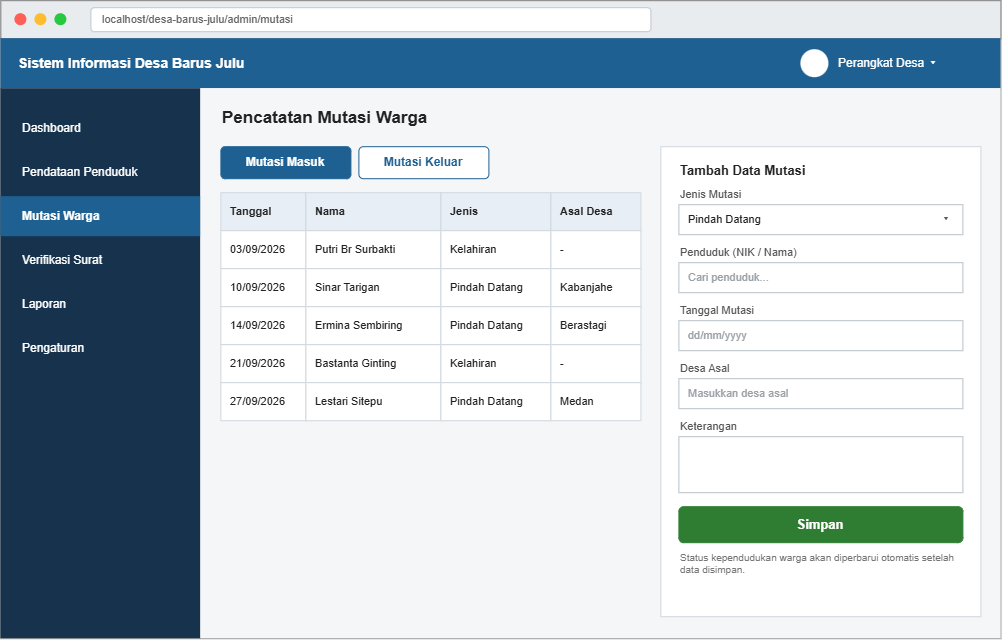

The diagram above was exported from draw.io. Its source (the exported page's mxGraphModel, read from the mxfile embedded in the PNG):
<mxGraphModel dx="1053" dy="770" grid="1" gridSize="10" guides="1" tooltips="1" connect="1" arrows="1" fold="1" page="1" pageScale="1" pageWidth="1080" pageHeight="708" math="0" shadow="0">
  <root>
    <mxCell id="0" />
    <mxCell id="1" parent="0" />
    <mxCell id="v2" parent="1" style="rounded=0;whiteSpace=wrap;html=1;fillColor=#ffffff;strokeColor=#888888;fontSize=12;fontColor=#222222;align=center;verticalAlign=middle;spacingLeft=6;spacingRight=6;spacingTop=0;spacingBottom=0;" value="" vertex="1">
      <mxGeometry height="638" width="1000" x="40" y="30" as="geometry" />
    </mxCell>
    <mxCell id="v3" parent="1" style="rounded=0;whiteSpace=wrap;html=1;fillColor=#e9ecef;strokeColor=#888888;fontSize=12;fontColor=#222222;align=center;verticalAlign=middle;spacingLeft=6;spacingRight=6;spacingTop=0;spacingBottom=0;" value="" vertex="1">
      <mxGeometry height="38" width="1000" x="40" y="30" as="geometry" />
    </mxCell>
    <mxCell id="v4" parent="1" style="ellipse;whiteSpace=wrap;html=1;fillColor=#ff5f57;strokeColor=none;fontSize=12;fontColor=#222222;align=center;verticalAlign=middle;spacingLeft=6;spacingRight=6;spacingTop=0;spacingBottom=0;" value="" vertex="1">
      <mxGeometry height="12" width="12" x="54" y="43" as="geometry" />
    </mxCell>
    <mxCell id="v5" parent="1" style="ellipse;whiteSpace=wrap;html=1;fillColor=#febc2e;strokeColor=none;fontSize=12;fontColor=#222222;align=center;verticalAlign=middle;spacingLeft=6;spacingRight=6;spacingTop=0;spacingBottom=0;" value="" vertex="1">
      <mxGeometry height="12" width="12" x="74" y="43" as="geometry" />
    </mxCell>
    <mxCell id="v6" parent="1" style="ellipse;whiteSpace=wrap;html=1;fillColor=#28c840;strokeColor=none;fontSize=12;fontColor=#222222;align=center;verticalAlign=middle;spacingLeft=6;spacingRight=6;spacingTop=0;spacingBottom=0;" value="" vertex="1">
      <mxGeometry height="12" width="12" x="94" y="43" as="geometry" />
    </mxCell>
    <mxCell id="v7" parent="1" style="rounded=1;arcSize=14;whiteSpace=wrap;html=1;fillColor=#ffffff;strokeColor=#c0c6cc;fontSize=11;fontColor=#666666;align=left;verticalAlign=middle;spacingLeft=10;spacingRight=10;spacingTop=0;spacingBottom=0;" value="localhost/desa-barus-julu/admin/mutasi" vertex="1">
      <mxGeometry height="24" width="560" x="130" y="37" as="geometry" />
    </mxCell>
    <mxCell id="v8" parent="1" style="rounded=0;whiteSpace=wrap;html=1;fillColor=#1e6091;strokeColor=none;fontSize=12;fontColor=#222222;align=center;verticalAlign=middle;spacingLeft=6;spacingRight=6;spacingTop=0;spacingBottom=0;" value="" vertex="1">
      <mxGeometry height="50" width="1000" x="40" y="68" as="geometry" />
    </mxCell>
    <mxCell id="v9" parent="1" style="rounded=0;whiteSpace=wrap;html=1;fillColor=none;strokeColor=none;fontSize=14;fontColor=#ffffff;align=left;verticalAlign=middle;spacingLeft=0;spacingRight=0;spacingTop=0;spacingBottom=0;fontStyle=1;" value="Sistem Informasi Desa Barus Julu" vertex="1">
      <mxGeometry height="50" width="500" x="56" y="68" as="geometry" />
    </mxCell>
    <mxCell id="v10" parent="1" style="ellipse;whiteSpace=wrap;html=1;fillColor=#ffffff;strokeColor=none;fontSize=12;fontColor=#222222;align=center;verticalAlign=middle;spacingLeft=6;spacingRight=6;spacingTop=0;spacingBottom=0;" value="" vertex="1">
      <mxGeometry height="28" width="28" x="840" y="79" as="geometry" />
    </mxCell>
    <mxCell id="v11" parent="1" style="rounded=0;whiteSpace=wrap;html=1;fillColor=none;strokeColor=none;fontSize=12;fontColor=#ffffff;align=left;verticalAlign=middle;spacingLeft=0;spacingRight=0;spacingTop=0;spacingBottom=0;" value="Perangkat Desa ▾" vertex="1">
      <mxGeometry height="50" width="150" x="876" y="68" as="geometry" />
    </mxCell>
    <mxCell id="v12" parent="1" style="rounded=0;whiteSpace=wrap;html=1;fillColor=#17324d;strokeColor=none;fontSize=12;fontColor=#222222;align=center;verticalAlign=middle;spacingLeft=6;spacingRight=6;spacingTop=0;spacingBottom=0;" value="" vertex="1">
      <mxGeometry height="550" width="200" x="40" y="118" as="geometry" />
    </mxCell>
    <mxCell id="v13" parent="1" style="rounded=0;whiteSpace=wrap;html=1;fillColor=none;strokeColor=none;fontSize=12;fontColor=#ffffff;align=left;verticalAlign=middle;spacingLeft=20;spacingRight=20;spacingTop=0;spacingBottom=0;" value="Dashboard" vertex="1">
      <mxGeometry height="40" width="200" x="40" y="138" as="geometry" />
    </mxCell>
    <mxCell id="v14" parent="1" style="rounded=0;whiteSpace=wrap;html=1;fillColor=none;strokeColor=none;fontSize=12;fontColor=#ffffff;align=left;verticalAlign=middle;spacingLeft=20;spacingRight=20;spacingTop=0;spacingBottom=0;" value="Pendataan Penduduk" vertex="1">
      <mxGeometry height="40" width="200" x="40" y="182" as="geometry" />
    </mxCell>
    <mxCell id="v15" parent="1" style="rounded=0;whiteSpace=wrap;html=1;fillColor=#1e6091;strokeColor=none;fontSize=12;fontColor=#ffffff;align=left;verticalAlign=middle;spacingLeft=20;spacingRight=20;spacingTop=0;spacingBottom=0;fontStyle=1;" value="Mutasi Warga" vertex="1">
      <mxGeometry height="40" width="200" x="40" y="226" as="geometry" />
    </mxCell>
    <mxCell id="v16" parent="1" style="rounded=0;whiteSpace=wrap;html=1;fillColor=none;strokeColor=none;fontSize=12;fontColor=#ffffff;align=left;verticalAlign=middle;spacingLeft=20;spacingRight=20;spacingTop=0;spacingBottom=0;" value="Verifikasi Surat" vertex="1">
      <mxGeometry height="40" width="200" x="40" y="270" as="geometry" />
    </mxCell>
    <mxCell id="v17" parent="1" style="rounded=0;whiteSpace=wrap;html=1;fillColor=none;strokeColor=none;fontSize=12;fontColor=#ffffff;align=left;verticalAlign=middle;spacingLeft=20;spacingRight=20;spacingTop=0;spacingBottom=0;" value="Laporan" vertex="1">
      <mxGeometry height="40" width="200" x="40" y="314" as="geometry" />
    </mxCell>
    <mxCell id="v18" parent="1" style="rounded=0;whiteSpace=wrap;html=1;fillColor=none;strokeColor=none;fontSize=12;fontColor=#ffffff;align=left;verticalAlign=middle;spacingLeft=20;spacingRight=20;spacingTop=0;spacingBottom=0;" value="Pengaturan" vertex="1">
      <mxGeometry height="40" width="200" x="40" y="358" as="geometry" />
    </mxCell>
    <mxCell id="v19" parent="1" style="rounded=0;whiteSpace=wrap;html=1;fillColor=#f4f6f8;strokeColor=none;fontSize=12;fontColor=#222222;align=center;verticalAlign=middle;spacingLeft=6;spacingRight=6;spacingTop=0;spacingBottom=0;" value="" vertex="1">
      <mxGeometry height="550" width="800" x="240" y="118" as="geometry" />
    </mxCell>
    <mxCell id="v20" parent="1" style="rounded=0;whiteSpace=wrap;html=1;fillColor=none;strokeColor=none;fontSize=17;fontColor=#222222;align=left;verticalAlign=middle;spacingLeft=0;spacingRight=0;spacingTop=0;spacingBottom=0;fontStyle=1;" value="Pencatatan Mutasi Warga" vertex="1">
      <mxGeometry height="28" width="400" x="260" y="134" as="geometry" />
    </mxCell>
    <mxCell id="v21" parent="1" style="rounded=1;arcSize=14;whiteSpace=wrap;html=1;fillColor=#1e6091;strokeColor=#1e6091;fontSize=12;fontColor=#ffffff;align=center;verticalAlign=middle;spacingLeft=2;spacingRight=2;spacingTop=0;spacingBottom=0;fontStyle=1;" value="Mutasi Masuk" vertex="1">
      <mxGeometry height="32" width="130" x="260" y="176" as="geometry" />
    </mxCell>
    <mxCell id="v22" parent="1" style="rounded=1;arcSize=14;whiteSpace=wrap;html=1;fillColor=#ffffff;strokeColor=#1e6091;fontSize=12;fontColor=#1e6091;align=center;verticalAlign=middle;spacingLeft=2;spacingRight=2;spacingTop=0;spacingBottom=0;fontStyle=1;" value="Mutasi Keluar" vertex="1">
      <mxGeometry height="32" width="130" x="398" y="176" as="geometry" />
    </mxCell>
    <mxCell id="v23" parent="1" style="rounded=0;whiteSpace=wrap;html=1;fillColor=#e8eef5;strokeColor=#d0d7de;fontSize=11;fontColor=#222222;align=left;verticalAlign=middle;spacingLeft=8;spacingRight=8;spacingTop=0;spacingBottom=0;fontStyle=1;" value="Tanggal" vertex="1">
      <mxGeometry height="38" width="85" x="260" y="222" as="geometry" />
    </mxCell>
    <mxCell id="v24" parent="1" style="rounded=0;whiteSpace=wrap;html=1;fillColor=#e8eef5;strokeColor=#d0d7de;fontSize=11;fontColor=#222222;align=left;verticalAlign=middle;spacingLeft=8;spacingRight=8;spacingTop=0;spacingBottom=0;fontStyle=1;" value="Nama" vertex="1">
      <mxGeometry height="38" width="135" x="345" y="222" as="geometry" />
    </mxCell>
    <mxCell id="v25" parent="1" style="rounded=0;whiteSpace=wrap;html=1;fillColor=#e8eef5;strokeColor=#d0d7de;fontSize=11;fontColor=#222222;align=left;verticalAlign=middle;spacingLeft=8;spacingRight=8;spacingTop=0;spacingBottom=0;fontStyle=1;" value="Jenis" vertex="1">
      <mxGeometry height="38" width="110" x="480" y="222" as="geometry" />
    </mxCell>
    <mxCell id="v26" parent="1" style="rounded=0;whiteSpace=wrap;html=1;fillColor=#e8eef5;strokeColor=#d0d7de;fontSize=11;fontColor=#222222;align=left;verticalAlign=middle;spacingLeft=8;spacingRight=8;spacingTop=0;spacingBottom=0;fontStyle=1;" value="Asal Desa" vertex="1">
      <mxGeometry height="38" width="90" x="590" y="222" as="geometry" />
    </mxCell>
    <mxCell id="v27" parent="1" style="rounded=0;whiteSpace=wrap;html=1;fillColor=#ffffff;strokeColor=#d0d7de;fontSize=11;fontColor=#222222;align=left;verticalAlign=middle;spacingLeft=8;spacingRight=8;spacingTop=0;spacingBottom=0;" value="03/09/2026" vertex="1">
      <mxGeometry height="38" width="85" x="260" y="260" as="geometry" />
    </mxCell>
    <mxCell id="v28" parent="1" style="rounded=0;whiteSpace=wrap;html=1;fillColor=#ffffff;strokeColor=#d0d7de;fontSize=11;fontColor=#222222;align=left;verticalAlign=middle;spacingLeft=8;spacingRight=8;spacingTop=0;spacingBottom=0;" value="Putri Br Surbakti" vertex="1">
      <mxGeometry height="38" width="135" x="345" y="260" as="geometry" />
    </mxCell>
    <mxCell id="v29" parent="1" style="rounded=0;whiteSpace=wrap;html=1;fillColor=#ffffff;strokeColor=#d0d7de;fontSize=11;fontColor=#222222;align=left;verticalAlign=middle;spacingLeft=8;spacingRight=8;spacingTop=0;spacingBottom=0;" value="Kelahiran" vertex="1">
      <mxGeometry height="38" width="110" x="480" y="260" as="geometry" />
    </mxCell>
    <mxCell id="v30" parent="1" style="rounded=0;whiteSpace=wrap;html=1;fillColor=#ffffff;strokeColor=#d0d7de;fontSize=11;fontColor=#222222;align=left;verticalAlign=middle;spacingLeft=8;spacingRight=8;spacingTop=0;spacingBottom=0;" value="-" vertex="1">
      <mxGeometry height="38" width="90" x="590" y="260" as="geometry" />
    </mxCell>
    <mxCell id="v31" parent="1" style="rounded=0;whiteSpace=wrap;html=1;fillColor=#ffffff;strokeColor=#d0d7de;fontSize=11;fontColor=#222222;align=left;verticalAlign=middle;spacingLeft=8;spacingRight=8;spacingTop=0;spacingBottom=0;" value="10/09/2026" vertex="1">
      <mxGeometry height="38" width="85" x="260" y="298" as="geometry" />
    </mxCell>
    <mxCell id="v32" parent="1" style="rounded=0;whiteSpace=wrap;html=1;fillColor=#ffffff;strokeColor=#d0d7de;fontSize=11;fontColor=#222222;align=left;verticalAlign=middle;spacingLeft=8;spacingRight=8;spacingTop=0;spacingBottom=0;" value="Sinar Tarigan" vertex="1">
      <mxGeometry height="38" width="135" x="345" y="298" as="geometry" />
    </mxCell>
    <mxCell id="v33" parent="1" style="rounded=0;whiteSpace=wrap;html=1;fillColor=#ffffff;strokeColor=#d0d7de;fontSize=11;fontColor=#222222;align=left;verticalAlign=middle;spacingLeft=8;spacingRight=8;spacingTop=0;spacingBottom=0;" value="Pindah Datang" vertex="1">
      <mxGeometry height="38" width="110" x="480" y="298" as="geometry" />
    </mxCell>
    <mxCell id="v34" parent="1" style="rounded=0;whiteSpace=wrap;html=1;fillColor=#ffffff;strokeColor=#d0d7de;fontSize=11;fontColor=#222222;align=left;verticalAlign=middle;spacingLeft=8;spacingRight=8;spacingTop=0;spacingBottom=0;" value="Kabanjahe" vertex="1">
      <mxGeometry height="38" width="90" x="590" y="298" as="geometry" />
    </mxCell>
    <mxCell id="v35" parent="1" style="rounded=0;whiteSpace=wrap;html=1;fillColor=#ffffff;strokeColor=#d0d7de;fontSize=11;fontColor=#222222;align=left;verticalAlign=middle;spacingLeft=8;spacingRight=8;spacingTop=0;spacingBottom=0;" value="14/09/2026" vertex="1">
      <mxGeometry height="38" width="85" x="260" y="336" as="geometry" />
    </mxCell>
    <mxCell id="v36" parent="1" style="rounded=0;whiteSpace=wrap;html=1;fillColor=#ffffff;strokeColor=#d0d7de;fontSize=11;fontColor=#222222;align=left;verticalAlign=middle;spacingLeft=8;spacingRight=8;spacingTop=0;spacingBottom=0;" value="Ermina Sembiring" vertex="1">
      <mxGeometry height="38" width="135" x="345" y="336" as="geometry" />
    </mxCell>
    <mxCell id="v37" parent="1" style="rounded=0;whiteSpace=wrap;html=1;fillColor=#ffffff;strokeColor=#d0d7de;fontSize=11;fontColor=#222222;align=left;verticalAlign=middle;spacingLeft=8;spacingRight=8;spacingTop=0;spacingBottom=0;" value="Pindah Datang" vertex="1">
      <mxGeometry height="38" width="110" x="480" y="336" as="geometry" />
    </mxCell>
    <mxCell id="v38" parent="1" style="rounded=0;whiteSpace=wrap;html=1;fillColor=#ffffff;strokeColor=#d0d7de;fontSize=11;fontColor=#222222;align=left;verticalAlign=middle;spacingLeft=8;spacingRight=8;spacingTop=0;spacingBottom=0;" value="Berastagi" vertex="1">
      <mxGeometry height="38" width="90" x="590" y="336" as="geometry" />
    </mxCell>
    <mxCell id="v39" parent="1" style="rounded=0;whiteSpace=wrap;html=1;fillColor=#ffffff;strokeColor=#d0d7de;fontSize=11;fontColor=#222222;align=left;verticalAlign=middle;spacingLeft=8;spacingRight=8;spacingTop=0;spacingBottom=0;" value="21/09/2026" vertex="1">
      <mxGeometry height="38" width="85" x="260" y="374" as="geometry" />
    </mxCell>
    <mxCell id="v40" parent="1" style="rounded=0;whiteSpace=wrap;html=1;fillColor=#ffffff;strokeColor=#d0d7de;fontSize=11;fontColor=#222222;align=left;verticalAlign=middle;spacingLeft=8;spacingRight=8;spacingTop=0;spacingBottom=0;" value="Bastanta Ginting" vertex="1">
      <mxGeometry height="38" width="135" x="345" y="374" as="geometry" />
    </mxCell>
    <mxCell id="v41" parent="1" style="rounded=0;whiteSpace=wrap;html=1;fillColor=#ffffff;strokeColor=#d0d7de;fontSize=11;fontColor=#222222;align=left;verticalAlign=middle;spacingLeft=8;spacingRight=8;spacingTop=0;spacingBottom=0;" value="Kelahiran" vertex="1">
      <mxGeometry height="38" width="110" x="480" y="374" as="geometry" />
    </mxCell>
    <mxCell id="v42" parent="1" style="rounded=0;whiteSpace=wrap;html=1;fillColor=#ffffff;strokeColor=#d0d7de;fontSize=11;fontColor=#222222;align=left;verticalAlign=middle;spacingLeft=8;spacingRight=8;spacingTop=0;spacingBottom=0;" value="-" vertex="1">
      <mxGeometry height="38" width="90" x="590" y="374" as="geometry" />
    </mxCell>
    <mxCell id="v43" parent="1" style="rounded=0;whiteSpace=wrap;html=1;fillColor=#ffffff;strokeColor=#d0d7de;fontSize=11;fontColor=#222222;align=left;verticalAlign=middle;spacingLeft=8;spacingRight=8;spacingTop=0;spacingBottom=0;" value="27/09/2026" vertex="1">
      <mxGeometry height="38" width="85" x="260" y="412" as="geometry" />
    </mxCell>
    <mxCell id="v44" parent="1" style="rounded=0;whiteSpace=wrap;html=1;fillColor=#ffffff;strokeColor=#d0d7de;fontSize=11;fontColor=#222222;align=left;verticalAlign=middle;spacingLeft=8;spacingRight=8;spacingTop=0;spacingBottom=0;" value="Lestari Sitepu" vertex="1">
      <mxGeometry height="38" width="135" x="345" y="412" as="geometry" />
    </mxCell>
    <mxCell id="v45" parent="1" style="rounded=0;whiteSpace=wrap;html=1;fillColor=#ffffff;strokeColor=#d0d7de;fontSize=11;fontColor=#222222;align=left;verticalAlign=middle;spacingLeft=8;spacingRight=8;spacingTop=0;spacingBottom=0;" value="Pindah Datang" vertex="1">
      <mxGeometry height="38" width="110" x="480" y="412" as="geometry" />
    </mxCell>
    <mxCell id="v46" parent="1" style="rounded=0;whiteSpace=wrap;html=1;fillColor=#ffffff;strokeColor=#d0d7de;fontSize=11;fontColor=#222222;align=left;verticalAlign=middle;spacingLeft=8;spacingRight=8;spacingTop=0;spacingBottom=0;" value="Medan" vertex="1">
      <mxGeometry height="38" width="90" x="590" y="412" as="geometry" />
    </mxCell>
    <mxCell id="v47" parent="1" style="rounded=0;whiteSpace=wrap;html=1;fillColor=#ffffff;strokeColor=#d0d7de;fontSize=12;fontColor=#222222;align=center;verticalAlign=middle;spacingLeft=6;spacingRight=6;spacingTop=0;spacingBottom=0;" value="" vertex="1">
      <mxGeometry height="470" width="320" x="700" y="176" as="geometry" />
    </mxCell>
    <mxCell id="v48" parent="1" style="rounded=0;whiteSpace=wrap;html=1;fillColor=none;strokeColor=none;fontSize=13;fontColor=#222222;align=left;verticalAlign=middle;spacingLeft=0;spacingRight=0;spacingTop=0;spacingBottom=0;fontStyle=1;" value="Tambah Data Mutasi" vertex="1">
      <mxGeometry height="28" width="284" x="718" y="186" as="geometry" />
    </mxCell>
    <mxCell id="v49" parent="1" style="rounded=0;whiteSpace=wrap;html=1;fillColor=none;strokeColor=none;fontSize=11;fontColor=#555555;align=left;verticalAlign=middle;spacingLeft=0;spacingRight=0;spacingTop=0;spacingBottom=0;" value="Jenis Mutasi" vertex="1">
      <mxGeometry height="16" width="284" x="718" y="216" as="geometry" />
    </mxCell>
    <mxCell id="v50" parent="1" style="rounded=0;whiteSpace=wrap;html=1;fillColor=#ffffff;strokeColor=#b8c0c8;fontSize=11;fontColor=#222222;align=left;verticalAlign=middle;spacingLeft=8;spacingRight=8;spacingTop=0;spacingBottom=0;" value="Pindah Datang" vertex="1">
      <mxGeometry height="30" width="284" x="718" y="234" as="geometry" />
    </mxCell>
    <mxCell id="v51" parent="1" style="rounded=0;whiteSpace=wrap;html=1;fillColor=none;strokeColor=none;fontSize=12;fontColor=#555555;align=center;verticalAlign=middle;spacingLeft=0;spacingRight=0;spacingTop=0;spacingBottom=0;" value="▾" vertex="1">
      <mxGeometry height="30" width="20" x="976" y="234" as="geometry" />
    </mxCell>
    <mxCell id="v52" parent="1" style="rounded=0;whiteSpace=wrap;html=1;fillColor=none;strokeColor=none;fontSize=11;fontColor=#555555;align=left;verticalAlign=middle;spacingLeft=0;spacingRight=0;spacingTop=0;spacingBottom=0;" value="Penduduk (NIK / Nama)" vertex="1">
      <mxGeometry height="16" width="284" x="718" y="274" as="geometry" />
    </mxCell>
    <mxCell id="v53" parent="1" style="rounded=0;whiteSpace=wrap;html=1;fillColor=#ffffff;strokeColor=#b8c0c8;fontSize=11;fontColor=#9aa0a6;align=left;verticalAlign=middle;spacingLeft=8;spacingRight=8;spacingTop=0;spacingBottom=0;" value="Cari penduduk..." vertex="1">
      <mxGeometry height="30" width="284" x="718" y="292" as="geometry" />
    </mxCell>
    <mxCell id="v54" parent="1" style="rounded=0;whiteSpace=wrap;html=1;fillColor=none;strokeColor=none;fontSize=11;fontColor=#555555;align=left;verticalAlign=middle;spacingLeft=0;spacingRight=0;spacingTop=0;spacingBottom=0;" value="Tanggal Mutasi" vertex="1">
      <mxGeometry height="16" width="284" x="718" y="332" as="geometry" />
    </mxCell>
    <mxCell id="v55" parent="1" style="rounded=0;whiteSpace=wrap;html=1;fillColor=#ffffff;strokeColor=#b8c0c8;fontSize=11;fontColor=#9aa0a6;align=left;verticalAlign=middle;spacingLeft=8;spacingRight=8;spacingTop=0;spacingBottom=0;" value="dd/mm/yyyy" vertex="1">
      <mxGeometry height="30" width="284" x="718" y="350" as="geometry" />
    </mxCell>
    <mxCell id="v56" parent="1" style="rounded=0;whiteSpace=wrap;html=1;fillColor=none;strokeColor=none;fontSize=11;fontColor=#555555;align=left;verticalAlign=middle;spacingLeft=0;spacingRight=0;spacingTop=0;spacingBottom=0;" value="Desa Asal" vertex="1">
      <mxGeometry height="16" width="284" x="718" y="390" as="geometry" />
    </mxCell>
    <mxCell id="v57" parent="1" style="rounded=0;whiteSpace=wrap;html=1;fillColor=#ffffff;strokeColor=#b8c0c8;fontSize=11;fontColor=#9aa0a6;align=left;verticalAlign=middle;spacingLeft=8;spacingRight=8;spacingTop=0;spacingBottom=0;" value="Masukkan desa asal" vertex="1">
      <mxGeometry height="30" width="284" x="718" y="408" as="geometry" />
    </mxCell>
    <mxCell id="v58" parent="1" style="rounded=0;whiteSpace=wrap;html=1;fillColor=none;strokeColor=none;fontSize=11;fontColor=#555555;align=left;verticalAlign=middle;spacingLeft=0;spacingRight=0;spacingTop=0;spacingBottom=0;" value="Keterangan" vertex="1">
      <mxGeometry height="16" width="284" x="718" y="448" as="geometry" />
    </mxCell>
    <mxCell id="v59" parent="1" style="rounded=0;whiteSpace=wrap;html=1;fillColor=#ffffff;strokeColor=#b8c0c8;fontSize=11;fontColor=#9aa0a6;align=left;verticalAlign=top;spacingLeft=8;spacingRight=8;spacingTop=0;spacingBottom=0;spacingTop=6;" value="" vertex="1">
      <mxGeometry height="56" width="284" x="718" y="466" as="geometry" />
    </mxCell>
    <mxCell id="v60" parent="1" style="rounded=1;arcSize=14;whiteSpace=wrap;html=1;fillColor=#2e7d32;strokeColor=#2e7d32;fontSize=13;fontColor=#ffffff;align=center;verticalAlign=middle;spacingLeft=2;spacingRight=2;spacingTop=0;spacingBottom=0;fontStyle=1;" value="Simpan" vertex="1">
      <mxGeometry height="36" width="284" x="718" y="536" as="geometry" />
    </mxCell>
    <mxCell id="v61" parent="1" style="rounded=0;whiteSpace=wrap;html=1;fillColor=none;strokeColor=none;fontSize=10;fontColor=#757575;align=left;verticalAlign=middle;spacingLeft=0;spacingRight=0;spacingTop=0;spacingBottom=0;whiteSpace=wrap;" value="Status kependudukan warga akan diperbarui otomatis setelah data disimpan." vertex="1">
      <mxGeometry height="30" width="284" x="718" y="578" as="geometry" />
    </mxCell>
  </root>
</mxGraphModel>